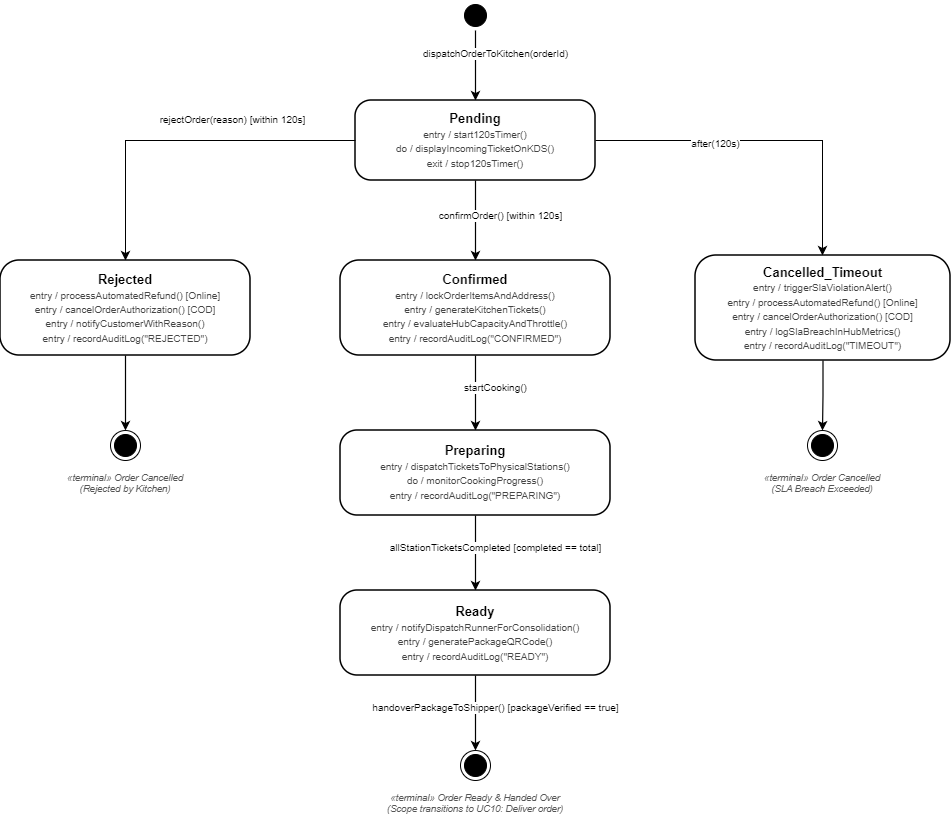

The diagram above was exported from draw.io. Its source (the exported page's mxGraphModel, read from the mxfile embedded in the PNG):
<mxGraphModel dx="1658" dy="853" grid="1" gridSize="10" guides="1" tooltips="1" connect="1" arrows="1" fold="1" page="1" pageScale="1" pageWidth="1050" pageHeight="920" background="#ffffff" math="0" shadow="0">
  <root>
    <mxCell id="0" />
    <mxCell id="1" parent="0" />
    <mxCell id="s_init" parent="1" style="ellipse;html=1;shape=startState;fillColor=#000000;strokeColor=#000000;" value="" vertex="1">
      <mxGeometry height="30" width="30" x="510" y="35" as="geometry" />
    </mxCell>
    <mxCell id="e_init" edge="1" parent="1" source="s_init" style="edgeStyle=orthogonalEdgeStyle;rounded=0;orthogonalLoop=1;jettySize=auto;html=1;strokeColor=#000000;strokeWidth=1.2;align=center;verticalAlign=bottom;fontSize=10;fontColor=#000000;labelBackgroundColor=#ffffff;" target="s_pending" value="dispatchOrderToKitchen(orderId)">
      <mxGeometry relative="1" x="-0.1" y="20" as="geometry">
        <mxPoint as="offset" />
      </mxGeometry>
    </mxCell>
    <mxCell id="s_pending" parent="1" style="rounded=1;whiteSpace=wrap;html=1;fillColor=#ffffff;strokeColor=#000000;strokeWidth=1.5;arcSize=20;align=center;verticalAlign=middle;" value="&lt;b style=&quot;font-size: 13px;&quot;&gt;Pending&lt;/b&gt;&lt;br&gt;&lt;span style=&quot;font-size: 10px; color: #444444;&quot;&gt;entry / start120sTimer()&lt;br&gt;do / displayIncomingTicketOnKDS()&lt;br&gt;exit / stop120sTimer()&lt;/span&gt;" vertex="1">
      <mxGeometry height="80" width="240" x="405" y="135" as="geometry" />
    </mxCell>
    <mxCell id="e_reject" edge="1" parent="1" source="s_pending" style="edgeStyle=orthogonalEdgeStyle;rounded=0;orthogonalLoop=1;jettySize=auto;html=1;strokeColor=#000000;strokeWidth=1.2;align=center;verticalAlign=bottom;fontSize=10;fontColor=#000000;labelBackgroundColor=#ffffff;" target="s_rejected" value="rejectOrder(reason) [within 120s]">
      <mxGeometry relative="1" x="-0.3" y="-12" as="geometry">
        <mxPoint as="offset" />
        <Array as="points">
          <mxPoint x="175" y="175" />
        </Array>
      </mxGeometry>
    </mxCell>
    <mxCell id="s_rejected" parent="1" style="rounded=1;whiteSpace=wrap;html=1;fillColor=#ffffff;strokeColor=#000000;strokeWidth=1.5;arcSize=20;align=center;verticalAlign=middle;" value="&lt;b style=&quot;font-size: 13px;&quot;&gt;Rejected&lt;/b&gt;&lt;br&gt;&lt;span style=&quot;font-size: 10px; color: #444444;&quot;&gt;entry / processAutomatedRefund() [Online]&lt;br&gt;entry / cancelOrderAuthorization() [COD]&lt;br&gt;entry / notifyCustomerWithReason()&lt;br&gt;entry / recordAuditLog(&quot;REJECTED&quot;)&lt;/span&gt;" vertex="1">
      <mxGeometry height="95" width="250" x="50" y="295" as="geometry" />
    </mxCell>
    <mxCell id="e_rej_end" edge="1" parent="1" source="s_rejected" style="edgeStyle=orthogonalEdgeStyle;rounded=0;orthogonalLoop=1;jettySize=auto;html=1;strokeColor=#000000;strokeWidth=1.2;" target="s_final_cancel">
      <mxGeometry relative="1" as="geometry" />
    </mxCell>
    <mxCell id="s_final_cancel" parent="1" style="ellipse;html=1;shape=endState;fillColor=#000000;strokeColor=#000000;" value="" vertex="1">
      <mxGeometry height="30" width="30" x="160" y="465" as="geometry" />
    </mxCell>
    <mxCell id="lbl_final_cancel" parent="1" style="text;html=1;strokeColor=none;fillColor=none;align=center;verticalAlign=top;whiteSpace=wrap;fontStyle=2;fontSize=9.5;fontColor=#555555;" value="«terminal» Order Cancelled&#10;(Rejected by Kitchen)" vertex="1">
      <mxGeometry height="30" width="180" x="85" y="500" as="geometry" />
    </mxCell>
    <mxCell id="e_timeout" edge="1" parent="1" source="s_pending" style="edgeStyle=orthogonalEdgeStyle;rounded=0;orthogonalLoop=1;jettySize=auto;html=1;strokeColor=#000000;strokeWidth=1.2;align=center;verticalAlign=bottom;fontSize=10;fontColor=#000000;labelBackgroundColor=#ffffff;" target="s_timeout" value="after(120s)">
      <mxGeometry relative="1" x="-0.3" y="-12" as="geometry">
        <mxPoint as="offset" />
        <Array as="points">
          <mxPoint x="872" y="175" />
        </Array>
      </mxGeometry>
    </mxCell>
    <mxCell id="s_timeout" parent="1" style="rounded=1;whiteSpace=wrap;html=1;fillColor=#ffffff;strokeColor=#000000;strokeWidth=1.5;arcSize=20;align=center;verticalAlign=middle;" value="&lt;b style=&quot;font-size: 13px;&quot;&gt;Cancelled_Timeout&lt;/b&gt;&lt;br&gt;&lt;span style=&quot;font-size: 10px; color: #444444;&quot;&gt;entry / triggerSlaViolationAlert()&lt;br&gt;entry / processAutomatedRefund() [Online]&lt;br&gt;entry / cancelOrderAuthorization() [COD]&lt;br&gt;entry / logSlaBreachInHubMetrics()&lt;br&gt;entry / recordAuditLog(&quot;TIMEOUT&quot;)&lt;/span&gt;" vertex="1">
      <mxGeometry height="105" width="255" x="745" y="290" as="geometry" />
    </mxCell>
    <mxCell id="e_to_end" edge="1" parent="1" source="s_timeout" style="edgeStyle=orthogonalEdgeStyle;rounded=0;orthogonalLoop=1;jettySize=auto;html=1;strokeColor=#000000;strokeWidth=1.2;" target="s_final_timeout">
      <mxGeometry relative="1" as="geometry" />
    </mxCell>
    <mxCell id="s_final_timeout" parent="1" style="ellipse;html=1;shape=endState;fillColor=#000000;strokeColor=#000000;" value="" vertex="1">
      <mxGeometry height="30" width="30" x="857" y="465" as="geometry" />
    </mxCell>
    <mxCell id="lbl_final_to" parent="1" style="text;html=1;strokeColor=none;fillColor=none;align=center;verticalAlign=top;whiteSpace=wrap;fontStyle=2;fontSize=9.5;fontColor=#555555;" value="«terminal» Order Cancelled&#10;(SLA Breach Exceeded)" vertex="1">
      <mxGeometry height="30" width="180" x="782" y="500" as="geometry" />
    </mxCell>
    <mxCell id="e_confirm" edge="1" parent="1" source="s_pending" style="edgeStyle=orthogonalEdgeStyle;rounded=0;orthogonalLoop=1;jettySize=auto;html=1;strokeColor=#000000;strokeWidth=1.2;align=center;verticalAlign=bottom;fontSize=10;fontColor=#000000;labelBackgroundColor=#ffffff;" target="s_confirmed" value="confirmOrder() [within 120s]">
      <mxGeometry relative="1" x="0.1" y="25" as="geometry">
        <mxPoint as="offset" />
      </mxGeometry>
    </mxCell>
    <mxCell id="s_confirmed" parent="1" style="rounded=1;whiteSpace=wrap;html=1;fillColor=#ffffff;strokeColor=#000000;strokeWidth=1.5;arcSize=20;align=center;verticalAlign=middle;" value="&lt;b style=&quot;font-size: 13px;&quot;&gt;Confirmed&lt;/b&gt;&lt;br&gt;&lt;span style=&quot;font-size: 10px; color: #444444;&quot;&gt;entry / lockOrderItemsAndAddress()&lt;br&gt;entry / generateKitchenTickets()&lt;br&gt;entry / evaluateHubCapacityAndThrottle()&lt;br&gt;entry / recordAuditLog(&quot;CONFIRMED&quot;)&lt;/span&gt;" vertex="1">
      <mxGeometry height="95" width="270" x="390" y="295" as="geometry" />
    </mxCell>
    <mxCell id="e_start_cook" edge="1" parent="1" source="s_confirmed" style="edgeStyle=orthogonalEdgeStyle;rounded=0;orthogonalLoop=1;jettySize=auto;html=1;strokeColor=#000000;strokeWidth=1.2;align=center;verticalAlign=bottom;fontSize=10;fontColor=#000000;labelBackgroundColor=#ffffff;" target="s_preparing" value="startCooking()">
      <mxGeometry relative="1" x="0.1" y="20" as="geometry">
        <mxPoint as="offset" />
      </mxGeometry>
    </mxCell>
    <mxCell id="s_preparing" parent="1" style="rounded=1;whiteSpace=wrap;html=1;fillColor=#ffffff;strokeColor=#000000;strokeWidth=1.5;arcSize=20;align=center;verticalAlign=middle;" value="&lt;b style=&quot;font-size: 13px;&quot;&gt;Preparing&lt;/b&gt;&lt;br&gt;&lt;span style=&quot;font-size: 10px; color: #444444;&quot;&gt;entry / dispatchTicketsToPhysicalStations()&lt;br&gt;do / monitorCookingProgress()&lt;br&gt;entry / recordAuditLog(&quot;PREPARING&quot;)&lt;/span&gt;" vertex="1">
      <mxGeometry height="85" width="270" x="390" y="465" as="geometry" />
    </mxCell>
    <mxCell id="e_all_done" edge="1" parent="1" source="s_preparing" style="edgeStyle=orthogonalEdgeStyle;rounded=0;orthogonalLoop=1;jettySize=auto;html=1;strokeColor=#000000;strokeWidth=1.2;align=center;verticalAlign=bottom;fontSize=10;fontColor=#000000;labelBackgroundColor=#ffffff;" target="s_ready" value="allStationTicketsCompleted [completed == total]">
      <mxGeometry relative="1" x="0.1" y="20" as="geometry">
        <mxPoint as="offset" />
      </mxGeometry>
    </mxCell>
    <mxCell id="s_ready" parent="1" style="rounded=1;whiteSpace=wrap;html=1;fillColor=#ffffff;strokeColor=#000000;strokeWidth=1.5;arcSize=20;align=center;verticalAlign=middle;" value="&lt;b style=&quot;font-size: 13px;&quot;&gt;Ready&lt;/b&gt;&lt;br&gt;&lt;span style=&quot;font-size: 10px; color: #444444;&quot;&gt;entry / notifyDispatchRunnerForConsolidation()&lt;br&gt;entry / generatePackageQRCode()&lt;br&gt;entry / recordAuditLog(&quot;READY&quot;)&lt;/span&gt;" vertex="1">
      <mxGeometry height="85" width="270" x="390" y="625" as="geometry" />
    </mxCell>
    <mxCell id="e_handover" edge="1" parent="1" source="s_ready" style="edgeStyle=orthogonalEdgeStyle;rounded=0;orthogonalLoop=1;jettySize=auto;html=1;strokeColor=#000000;strokeWidth=1.2;align=center;verticalAlign=bottom;fontSize=10;fontColor=#000000;labelBackgroundColor=#ffffff;" target="s_final_success" value="handoverPackageToShipper() [packageVerified == true]">
      <mxGeometry relative="1" x="0.1" y="20" as="geometry">
        <mxPoint as="offset" />
      </mxGeometry>
    </mxCell>
    <mxCell id="s_final_success" parent="1" style="ellipse;html=1;shape=endState;fillColor=#000000;strokeColor=#000000;" value="" vertex="1">
      <mxGeometry height="30" width="30" x="510" y="785" as="geometry" />
    </mxCell>
    <mxCell id="lbl_final_success" parent="1" style="text;html=1;strokeColor=none;fillColor=none;align=center;verticalAlign=top;whiteSpace=wrap;fontStyle=2;fontSize=9.5;fontColor=#555555;" value="«terminal» Order Ready &amp; Handed Over&#10;(Scope transitions to UC10: Deliver order)" vertex="1">
      <mxGeometry height="30" width="240" x="405" y="820" as="geometry" />
    </mxCell>
  </root>
</mxGraphModel>